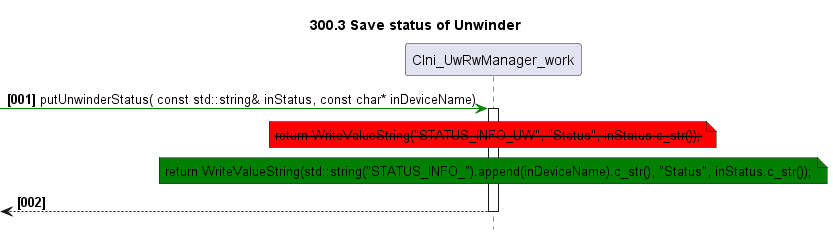

The diagram above was rendered by PlantUML. Its source (embedded in the PNG):
@startuml
skinparam noteBackgroundColor #DDDDDD
skinparam noteBorderColor #666666

autonumber "<b>[000]"
hide footbox
TITLE 300.3 Save status of Unwinder

participant CIni_UwRwManager_work as main
-[#green]>main++: putUnwinderStatus( const std::string& inStatus, const char* inDeviceName)
    NOTE OVER OF main #red
        <strike>return WriteValueString("STATUS_INFO_UW", "Status", inStatus.c_str());
    END NOTE

    NOTE OVER OF main #green
        return WriteValueString(std::string("STATUS_INFO_").append(inDeviceName).c_str(), "Status", inStatus.c_str());
    END NOTE
<--main--:
@enduml